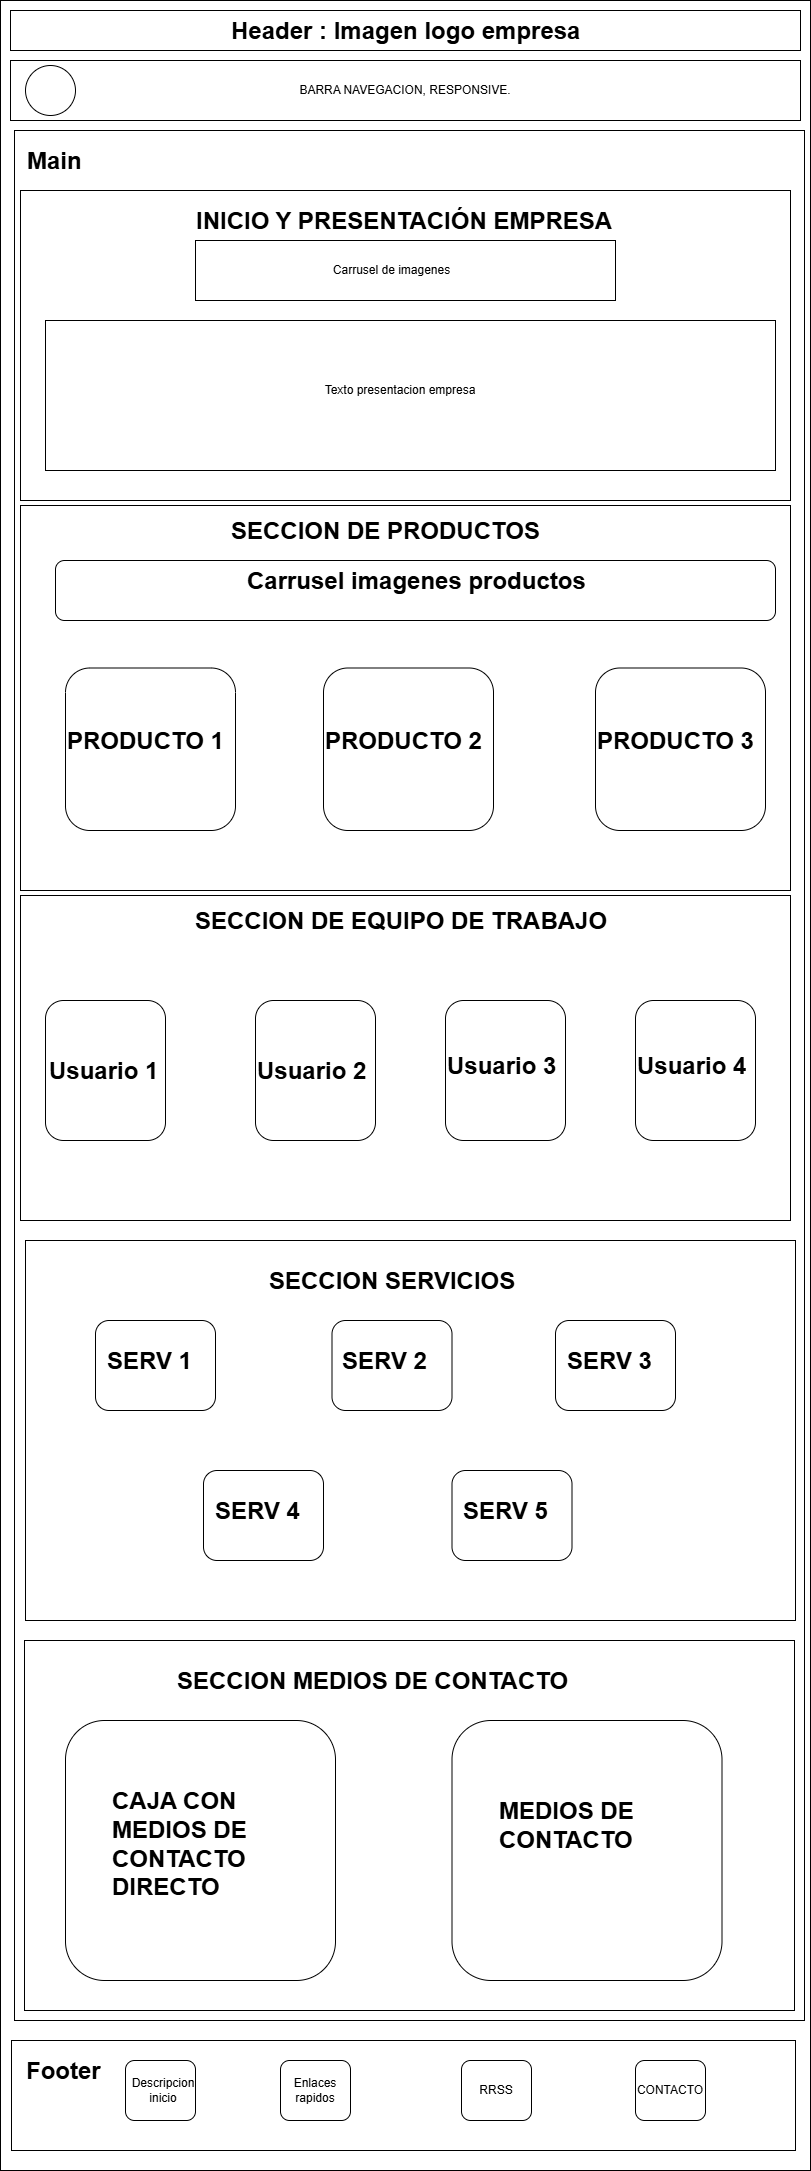

The diagram above was exported from draw.io. Its source (the exported page's mxGraphModel, read from the mxfile embedded in the PNG):
<mxGraphModel dx="1887" dy="877" grid="1" gridSize="10" guides="1" tooltips="1" connect="1" arrows="1" fold="1" page="1" pageScale="1" pageWidth="827" pageHeight="1169" math="0" shadow="0">
  <root>
    <mxCell id="0" />
    <mxCell id="1" parent="0" />
    <mxCell id="bNyZvrZtAoNL4uoHpaMX-1" value="" style="rounded=0;whiteSpace=wrap;html=1;" vertex="1" parent="1">
      <mxGeometry x="5" y="40" width="810" height="2170" as="geometry" />
    </mxCell>
    <mxCell id="bNyZvrZtAoNL4uoHpaMX-2" value="" style="rounded=0;whiteSpace=wrap;html=1;" vertex="1" parent="1">
      <mxGeometry x="15" y="50" width="790" height="40" as="geometry" />
    </mxCell>
    <mxCell id="bNyZvrZtAoNL4uoHpaMX-3" value="&lt;h1 style=&quot;margin-top: 0px;&quot;&gt;Header : Imagen logo empresa&lt;/h1&gt;" style="text;html=1;whiteSpace=wrap;overflow=hidden;rounded=0;" vertex="1" parent="1">
      <mxGeometry x="234" y="50" width="360" height="40" as="geometry" />
    </mxCell>
    <mxCell id="bNyZvrZtAoNL4uoHpaMX-4" value="BARRA NAVEGACION, RESPONSIVE." style="rounded=0;whiteSpace=wrap;html=1;" vertex="1" parent="1">
      <mxGeometry x="15" y="100" width="790" height="60" as="geometry" />
    </mxCell>
    <mxCell id="bNyZvrZtAoNL4uoHpaMX-7" value="" style="rounded=0;whiteSpace=wrap;html=1;" vertex="1" parent="1">
      <mxGeometry x="19" y="170" width="790" height="1890" as="geometry" />
    </mxCell>
    <mxCell id="bNyZvrZtAoNL4uoHpaMX-8" value="&lt;h1 style=&quot;margin-top: 0px;&quot;&gt;Main&lt;/h1&gt;" style="text;html=1;whiteSpace=wrap;overflow=hidden;rounded=0;" vertex="1" parent="1">
      <mxGeometry x="30" y="180" width="70" height="40" as="geometry" />
    </mxCell>
    <mxCell id="bNyZvrZtAoNL4uoHpaMX-9" value="" style="rounded=0;whiteSpace=wrap;html=1;" vertex="1" parent="1">
      <mxGeometry x="25" y="230" width="770" height="310" as="geometry" />
    </mxCell>
    <mxCell id="bNyZvrZtAoNL4uoHpaMX-10" value="" style="rounded=0;whiteSpace=wrap;html=1;" vertex="1" parent="1">
      <mxGeometry x="25" y="545" width="770" height="385" as="geometry" />
    </mxCell>
    <mxCell id="bNyZvrZtAoNL4uoHpaMX-11" value="" style="rounded=0;whiteSpace=wrap;html=1;" vertex="1" parent="1">
      <mxGeometry x="25" y="935" width="770" height="325" as="geometry" />
    </mxCell>
    <mxCell id="bNyZvrZtAoNL4uoHpaMX-12" value="" style="rounded=0;whiteSpace=wrap;html=1;" vertex="1" parent="1">
      <mxGeometry x="29" y="1680" width="770" height="370" as="geometry" />
    </mxCell>
    <mxCell id="bNyZvrZtAoNL4uoHpaMX-13" value="&lt;h1 style=&quot;margin-top: 0px;&quot;&gt;INICIO Y PRESENTACIÓN EMPRESA&lt;/h1&gt;" style="text;html=1;whiteSpace=wrap;overflow=hidden;rounded=0;" vertex="1" parent="1">
      <mxGeometry x="199" y="240" width="430" height="50" as="geometry" />
    </mxCell>
    <mxCell id="bNyZvrZtAoNL4uoHpaMX-14" value="&lt;h1 style=&quot;margin-top: 0px;&quot;&gt;SECCION DE PRODUCTOS&lt;/h1&gt;" style="text;html=1;whiteSpace=wrap;overflow=hidden;rounded=0;" vertex="1" parent="1">
      <mxGeometry x="234" y="550" width="321" height="50" as="geometry" />
    </mxCell>
    <mxCell id="bNyZvrZtAoNL4uoHpaMX-15" value="&lt;h1 style=&quot;margin-top: 0px;&quot;&gt;SECCION DE EQUIPO DE TRABAJO&lt;/h1&gt;" style="text;html=1;whiteSpace=wrap;overflow=hidden;rounded=0;" vertex="1" parent="1">
      <mxGeometry x="198" y="940" width="430" height="50" as="geometry" />
    </mxCell>
    <mxCell id="bNyZvrZtAoNL4uoHpaMX-16" value="&lt;h1 style=&quot;margin-top: 0px;&quot;&gt;SECCION MEDIOS DE CONTACTO&lt;/h1&gt;" style="text;html=1;whiteSpace=wrap;overflow=hidden;rounded=0;" vertex="1" parent="1">
      <mxGeometry x="179.5" y="1700" width="430" height="50" as="geometry" />
    </mxCell>
    <mxCell id="bNyZvrZtAoNL4uoHpaMX-17" value="" style="rounded=0;whiteSpace=wrap;html=1;" vertex="1" parent="1">
      <mxGeometry x="16" y="2080" width="784" height="110" as="geometry" />
    </mxCell>
    <mxCell id="bNyZvrZtAoNL4uoHpaMX-19" value="&lt;h1 style=&quot;margin-top: 0px;&quot;&gt;Footer&lt;/h1&gt;" style="text;html=1;whiteSpace=wrap;overflow=hidden;rounded=0;" vertex="1" parent="1">
      <mxGeometry x="29" y="2090" width="80" height="40" as="geometry" />
    </mxCell>
    <mxCell id="bNyZvrZtAoNL4uoHpaMX-20" value="" style="ellipse;whiteSpace=wrap;html=1;aspect=fixed;" vertex="1" parent="1">
      <mxGeometry x="30" y="105" width="50" height="50" as="geometry" />
    </mxCell>
    <mxCell id="bNyZvrZtAoNL4uoHpaMX-21" value="" style="rounded=0;whiteSpace=wrap;html=1;" vertex="1" parent="1">
      <mxGeometry x="200" y="280" width="420" height="60" as="geometry" />
    </mxCell>
    <mxCell id="bNyZvrZtAoNL4uoHpaMX-22" value="Carrusel de imagenes" style="text;html=1;align=center;verticalAlign=middle;whiteSpace=wrap;rounded=0;" vertex="1" parent="1">
      <mxGeometry x="310" y="295" width="173" height="30" as="geometry" />
    </mxCell>
    <mxCell id="bNyZvrZtAoNL4uoHpaMX-23" value="" style="rounded=0;whiteSpace=wrap;html=1;" vertex="1" parent="1">
      <mxGeometry x="50" y="360" width="730" height="150" as="geometry" />
    </mxCell>
    <mxCell id="bNyZvrZtAoNL4uoHpaMX-24" value="Texto presentacion empresa" style="text;html=1;align=center;verticalAlign=middle;whiteSpace=wrap;rounded=0;" vertex="1" parent="1">
      <mxGeometry x="265" y="400" width="280" height="60" as="geometry" />
    </mxCell>
    <mxCell id="bNyZvrZtAoNL4uoHpaMX-26" value="" style="rounded=1;whiteSpace=wrap;html=1;" vertex="1" parent="1">
      <mxGeometry x="60" y="600" width="720" height="60" as="geometry" />
    </mxCell>
    <mxCell id="bNyZvrZtAoNL4uoHpaMX-28" value="&lt;h1 style=&quot;margin-top: 0px;&quot;&gt;Carrusel imagenes productos&lt;/h1&gt;" style="text;html=1;whiteSpace=wrap;overflow=hidden;rounded=0;" vertex="1" parent="1">
      <mxGeometry x="250" y="600" width="346" height="60" as="geometry" />
    </mxCell>
    <mxCell id="bNyZvrZtAoNL4uoHpaMX-31" value="" style="rounded=1;whiteSpace=wrap;html=1;" vertex="1" parent="1">
      <mxGeometry x="600" y="707.5" width="170" height="162.5" as="geometry" />
    </mxCell>
    <mxCell id="bNyZvrZtAoNL4uoHpaMX-33" value="" style="rounded=1;whiteSpace=wrap;html=1;" vertex="1" parent="1">
      <mxGeometry x="328" y="707.5" width="170" height="162.5" as="geometry" />
    </mxCell>
    <mxCell id="bNyZvrZtAoNL4uoHpaMX-34" value="" style="rounded=1;whiteSpace=wrap;html=1;" vertex="1" parent="1">
      <mxGeometry x="70" y="707.5" width="170" height="162.5" as="geometry" />
    </mxCell>
    <mxCell id="bNyZvrZtAoNL4uoHpaMX-35" value="&lt;h1 style=&quot;margin-top: 0px;&quot;&gt;PRODUCTO 1&lt;/h1&gt;&lt;div&gt;&amp;nbsp;&lt;/div&gt;" style="text;html=1;whiteSpace=wrap;overflow=hidden;rounded=0;" vertex="1" parent="1">
      <mxGeometry x="70" y="760" width="170" height="50" as="geometry" />
    </mxCell>
    <mxCell id="bNyZvrZtAoNL4uoHpaMX-38" value="&lt;h1 style=&quot;margin-top: 0px;&quot;&gt;PRODUCTO 2&lt;/h1&gt;&lt;div&gt;&amp;nbsp;&lt;/div&gt;" style="text;html=1;whiteSpace=wrap;overflow=hidden;rounded=0;" vertex="1" parent="1">
      <mxGeometry x="328" y="760" width="170" height="50" as="geometry" />
    </mxCell>
    <mxCell id="bNyZvrZtAoNL4uoHpaMX-39" value="&lt;h1 style=&quot;margin-top: 0px;&quot;&gt;PRODUCTO 3&lt;/h1&gt;&lt;div&gt;&amp;nbsp;&lt;/div&gt;" style="text;html=1;whiteSpace=wrap;overflow=hidden;rounded=0;" vertex="1" parent="1">
      <mxGeometry x="600" y="760" width="170" height="50" as="geometry" />
    </mxCell>
    <mxCell id="bNyZvrZtAoNL4uoHpaMX-40" value="" style="rounded=1;whiteSpace=wrap;html=1;" vertex="1" parent="1">
      <mxGeometry x="50" y="1040" width="120" height="140" as="geometry" />
    </mxCell>
    <mxCell id="bNyZvrZtAoNL4uoHpaMX-41" value="" style="rounded=1;whiteSpace=wrap;html=1;" vertex="1" parent="1">
      <mxGeometry x="260" y="1040" width="120" height="140" as="geometry" />
    </mxCell>
    <mxCell id="bNyZvrZtAoNL4uoHpaMX-42" value="" style="rounded=1;whiteSpace=wrap;html=1;" vertex="1" parent="1">
      <mxGeometry x="450" y="1040" width="120" height="140" as="geometry" />
    </mxCell>
    <mxCell id="bNyZvrZtAoNL4uoHpaMX-43" value="" style="rounded=1;whiteSpace=wrap;html=1;" vertex="1" parent="1">
      <mxGeometry x="640" y="1040" width="120" height="140" as="geometry" />
    </mxCell>
    <mxCell id="bNyZvrZtAoNL4uoHpaMX-45" value="&lt;h1 style=&quot;margin-top: 0px;&quot;&gt;Usuario 1&lt;/h1&gt;" style="text;html=1;whiteSpace=wrap;overflow=hidden;rounded=0;" vertex="1" parent="1">
      <mxGeometry x="52" y="1090" width="116" height="50" as="geometry" />
    </mxCell>
    <mxCell id="bNyZvrZtAoNL4uoHpaMX-47" value="&lt;h1 style=&quot;margin-top: 0px;&quot;&gt;Usuario 2&lt;/h1&gt;" style="text;html=1;whiteSpace=wrap;overflow=hidden;rounded=0;" vertex="1" parent="1">
      <mxGeometry x="260" y="1090" width="116" height="50" as="geometry" />
    </mxCell>
    <mxCell id="bNyZvrZtAoNL4uoHpaMX-48" value="&lt;h1 style=&quot;margin-top: 0px;&quot;&gt;Usuario 4&lt;/h1&gt;" style="text;html=1;whiteSpace=wrap;overflow=hidden;rounded=0;" vertex="1" parent="1">
      <mxGeometry x="640" y="1085" width="116" height="50" as="geometry" />
    </mxCell>
    <mxCell id="bNyZvrZtAoNL4uoHpaMX-49" value="&lt;h1 style=&quot;margin-top: 0px;&quot;&gt;Usuario 3&lt;/h1&gt;" style="text;html=1;whiteSpace=wrap;overflow=hidden;rounded=0;" vertex="1" parent="1">
      <mxGeometry x="450" y="1085" width="116" height="50" as="geometry" />
    </mxCell>
    <mxCell id="bNyZvrZtAoNL4uoHpaMX-50" value="" style="rounded=0;whiteSpace=wrap;html=1;" vertex="1" parent="1">
      <mxGeometry x="30" y="1280" width="770" height="380" as="geometry" />
    </mxCell>
    <mxCell id="bNyZvrZtAoNL4uoHpaMX-52" value="&lt;h1 style=&quot;margin-top: 0px;&quot;&gt;SECCION SERVICIOS&lt;/h1&gt;" style="text;html=1;whiteSpace=wrap;overflow=hidden;rounded=0;" vertex="1" parent="1">
      <mxGeometry x="271.5" y="1300" width="250" height="50" as="geometry" />
    </mxCell>
    <mxCell id="bNyZvrZtAoNL4uoHpaMX-53" value="" style="rounded=1;whiteSpace=wrap;html=1;" vertex="1" parent="1">
      <mxGeometry x="100" y="1360" width="120" height="90" as="geometry" />
    </mxCell>
    <mxCell id="bNyZvrZtAoNL4uoHpaMX-54" value="" style="rounded=1;whiteSpace=wrap;html=1;" vertex="1" parent="1">
      <mxGeometry x="336.5" y="1360" width="120" height="90" as="geometry" />
    </mxCell>
    <mxCell id="bNyZvrZtAoNL4uoHpaMX-55" value="" style="rounded=1;whiteSpace=wrap;html=1;" vertex="1" parent="1">
      <mxGeometry x="560" y="1360" width="120" height="90" as="geometry" />
    </mxCell>
    <mxCell id="bNyZvrZtAoNL4uoHpaMX-56" value="" style="rounded=1;whiteSpace=wrap;html=1;" vertex="1" parent="1">
      <mxGeometry x="208" y="1510" width="120" height="90" as="geometry" />
    </mxCell>
    <mxCell id="bNyZvrZtAoNL4uoHpaMX-57" value="" style="rounded=1;whiteSpace=wrap;html=1;" vertex="1" parent="1">
      <mxGeometry x="456.5" y="1510" width="120" height="90" as="geometry" />
    </mxCell>
    <mxCell id="bNyZvrZtAoNL4uoHpaMX-58" value="&lt;h1 style=&quot;margin-top: 0px;&quot;&gt;SERV 1&lt;/h1&gt;" style="text;html=1;whiteSpace=wrap;overflow=hidden;rounded=0;" vertex="1" parent="1">
      <mxGeometry x="110" y="1380" width="100" height="50" as="geometry" />
    </mxCell>
    <mxCell id="bNyZvrZtAoNL4uoHpaMX-59" value="&lt;h1 style=&quot;margin-top: 0px;&quot;&gt;SERV 2&lt;/h1&gt;" style="text;html=1;whiteSpace=wrap;overflow=hidden;rounded=0;" vertex="1" parent="1">
      <mxGeometry x="344.5" y="1380" width="100" height="50" as="geometry" />
    </mxCell>
    <mxCell id="bNyZvrZtAoNL4uoHpaMX-60" value="&lt;h1 style=&quot;margin-top: 0px;&quot;&gt;SERV 3&lt;/h1&gt;" style="text;html=1;whiteSpace=wrap;overflow=hidden;rounded=0;" vertex="1" parent="1">
      <mxGeometry x="570" y="1380" width="100" height="50" as="geometry" />
    </mxCell>
    <mxCell id="bNyZvrZtAoNL4uoHpaMX-61" value="&lt;h1 style=&quot;margin-top: 0px;&quot;&gt;SERV 4&lt;/h1&gt;" style="text;html=1;whiteSpace=wrap;overflow=hidden;rounded=0;" vertex="1" parent="1">
      <mxGeometry x="218" y="1530" width="100" height="50" as="geometry" />
    </mxCell>
    <mxCell id="bNyZvrZtAoNL4uoHpaMX-62" value="&lt;h1 style=&quot;margin-top: 0px;&quot;&gt;SERV 5&lt;/h1&gt;" style="text;html=1;whiteSpace=wrap;overflow=hidden;rounded=0;" vertex="1" parent="1">
      <mxGeometry x="466" y="1530" width="100" height="50" as="geometry" />
    </mxCell>
    <mxCell id="bNyZvrZtAoNL4uoHpaMX-63" value="" style="rounded=1;whiteSpace=wrap;html=1;" vertex="1" parent="1">
      <mxGeometry x="70" y="1760" width="270" height="260" as="geometry" />
    </mxCell>
    <mxCell id="bNyZvrZtAoNL4uoHpaMX-64" value="" style="rounded=1;whiteSpace=wrap;html=1;" vertex="1" parent="1">
      <mxGeometry x="456.5" y="1760" width="270" height="260" as="geometry" />
    </mxCell>
    <mxCell id="bNyZvrZtAoNL4uoHpaMX-65" value="&lt;h1 style=&quot;margin-top: 0px;&quot;&gt;CAJA CON MEDIOS DE CONTACTO DIRECTO&lt;/h1&gt;" style="text;html=1;whiteSpace=wrap;overflow=hidden;rounded=0;" vertex="1" parent="1">
      <mxGeometry x="115" y="1820" width="180" height="120" as="geometry" />
    </mxCell>
    <mxCell id="bNyZvrZtAoNL4uoHpaMX-66" value="&lt;h1 style=&quot;margin-top: 0px;&quot;&gt;MEDIOS DE CONTACTO&lt;/h1&gt;" style="text;html=1;whiteSpace=wrap;overflow=hidden;rounded=0;" vertex="1" parent="1">
      <mxGeometry x="501.5" y="1830" width="180" height="120" as="geometry" />
    </mxCell>
    <mxCell id="bNyZvrZtAoNL4uoHpaMX-67" value="" style="rounded=1;whiteSpace=wrap;html=1;" vertex="1" parent="1">
      <mxGeometry x="130" y="2100" width="70" height="60" as="geometry" />
    </mxCell>
    <mxCell id="bNyZvrZtAoNL4uoHpaMX-69" value="" style="rounded=1;whiteSpace=wrap;html=1;" vertex="1" parent="1">
      <mxGeometry x="285" y="2100" width="70" height="60" as="geometry" />
    </mxCell>
    <mxCell id="bNyZvrZtAoNL4uoHpaMX-70" value="" style="rounded=1;whiteSpace=wrap;html=1;" vertex="1" parent="1">
      <mxGeometry x="640" y="2100" width="70" height="60" as="geometry" />
    </mxCell>
    <mxCell id="bNyZvrZtAoNL4uoHpaMX-71" value="" style="rounded=1;whiteSpace=wrap;html=1;" vertex="1" parent="1">
      <mxGeometry x="466" y="2100" width="70" height="60" as="geometry" />
    </mxCell>
    <mxCell id="bNyZvrZtAoNL4uoHpaMX-72" value="Descri&lt;span style=&quot;color: rgba(0, 0, 0, 0); font-family: monospace; font-size: 0px; text-align: start; text-wrap-mode: nowrap;&quot;&gt;%3CmxGraphModel%3E%3Croot%3E%3CmxCell%20id%3D%220%22%2F%3E%3CmxCell%20id%3D%221%22%20parent%3D%220%22%2F%3E%3CmxCell%20id%3D%222%22%20value%3D%22%22%20style%3D%22rounded%3D1%3BwhiteSpace%3Dwrap%3Bhtml%3D1%3B%22%20vertex%3D%221%22%20parent%3D%221%22%3E%3CmxGeometry%20x%3D%22138%22%20y%3D%222105%22%20width%3D%2270%22%20height%3D%2260%22%20as%3D%22geometry%22%2F%3E%3C%2FmxCell%3E%3C%2Froot%3E%3C%2FmxGraphModel%3E&lt;/span&gt;pcion inicio&lt;span style=&quot;color: rgba(0, 0, 0, 0); font-family: monospace; font-size: 0px; text-align: start; text-wrap-mode: nowrap;&quot;&gt;%3CmxGraphModel%3E%3Croot%3E%3CmxCell%20id%3D%220%22%2F%3E%3CmxCell%20id%3D%221%22%20parent%3D%220%22%2F%3E%3CmxCell%20id%3D%222%22%20value%3D%22%22%20style%3D%22rounded%3D1%3BwhiteSpace%3Dwrap%3Bhtml%3D1%3B%22%20vertex%3D%221%22%20parent%3D%221%22%3E%3CmxGeometry%20x%3D%22138%22%20y%3D%222105%22%20width%3D%2270%22%20height%3D%2260%22%20as%3D%22geometry%22%2F%3E%3C%2FmxCell%3E%3C%2Froot%3E%3C%2FmxGraphModel%3E&lt;/span&gt;" style="text;html=1;align=center;verticalAlign=middle;whiteSpace=wrap;rounded=0;" vertex="1" parent="1">
      <mxGeometry x="138" y="2115" width="60" height="30" as="geometry" />
    </mxCell>
    <mxCell id="bNyZvrZtAoNL4uoHpaMX-73" value="Enlaces rapidos" style="text;html=1;align=center;verticalAlign=middle;whiteSpace=wrap;rounded=0;" vertex="1" parent="1">
      <mxGeometry x="290" y="2115" width="60" height="30" as="geometry" />
    </mxCell>
    <mxCell id="bNyZvrZtAoNL4uoHpaMX-74" value="CONTACTO" style="text;html=1;align=center;verticalAlign=middle;whiteSpace=wrap;rounded=0;" vertex="1" parent="1">
      <mxGeometry x="645" y="2115" width="60" height="30" as="geometry" />
    </mxCell>
    <mxCell id="bNyZvrZtAoNL4uoHpaMX-75" value="RRSS" style="text;html=1;align=center;verticalAlign=middle;whiteSpace=wrap;rounded=0;" vertex="1" parent="1">
      <mxGeometry x="471" y="2115" width="60" height="30" as="geometry" />
    </mxCell>
  </root>
</mxGraphModel>